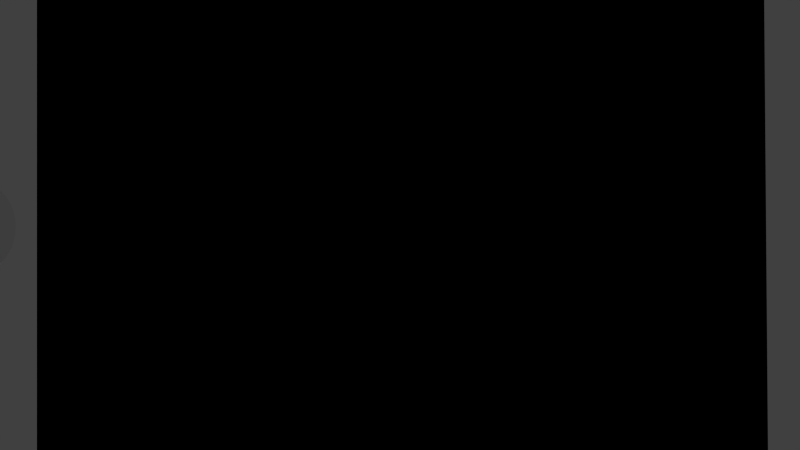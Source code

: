 # Source: previs.blend  (saved by Blender 2.57.1; exported with 4.5.12 LTS)
import bpy
from mathutils import Matrix  # noqa: F401  (used for matrix-valued properties, if any)

bpy.ops.wm.read_factory_settings(use_empty=True)
scene = bpy.context.scene
scene.name = 'Scene01_greeting'

# ---- collections
col_collection_1 = bpy.data.collections.new('Collection 1'); scene.collection.children.link(col_collection_1)

# ---- materials (node trees are filled in below, after node groups)
mat_material = bpy.data.materials.new('Material')
mat_material.alpha_threshold = 0.0
mat_material.use_transparent_shadow = False
mat_material.diffuse_color = (0.0, 0.0, 0.0, 1.0)
mat_material.roughness = 0.5
mat_material.line_color = (0.0, 0.0, 0.0, 1.0)

# ---- material node trees

# ---- world
world_world = bpy.data.worlds.new('World'); scene.world = world_world
world_world.color = (0.05088, 0.05088, 0.05088)
world_world.use_sun_shadow = False
world_world.sun_shadow_jitter_overblur = 0.0
world_world.cycles.sampling_method = 'MANUAL'
world_world.cycles.sample_map_resolution = 256

# ---- cameras
cam_camera = bpy.data.cameras.new('Camera')
cam_camera.clip_end = 100.0
cam_camera.lens = 35.0
cam_camera.ortho_scale = 7.314
cam_camera.dof.focus_distance = 0.0
cam_camera.dof.aperture_fstop = 128.0

# ---- lights
light_lamp = bpy.data.lights.new('Lamp', 'POINT')
light_lamp.transmission_factor = 0.0
light_lamp.cutoff_distance = 30.0
light_lamp.energy = 100.0
light_lamp.shadow_buffer_clip_start = 1.001
light_lamp.shadow_soft_size = 1.0
light_lamp.shadow_maximum_resolution = 0.006
light_lamp.use_absolute_resolution = True
light_lamp.cycles.use_multiple_importance_sampling = False

# ---- meshes
me_plane = bpy.data.meshes.new('Plane')
me_plane.from_pydata([(1.0, 1.0, 0.0), (1.0, -1.0, 0.0), (-1.0, -1.0, 0.0), (-1.0, 1.0, 0.0)], [], [(0, 3, 2, 1)])
me_plane.materials.append(mat_material)
me_plane.use_remesh_preserve_volume = False
me_plane.use_remesh_preserve_attributes = False
me_plane.use_mirror_vertex_groups = False
me_plane.update()
me_cube = bpy.data.meshes.new('Cube')
me_cube.from_pydata([(1.0, 1.0, -1.0), (1.0, -1.0, -1.0), (-1.0, -1.0, -1.0), (-1.0, 1.0, -1.0), (1.0, 1.0, 1.0), (1.0, -1.0, 1.0), (-1.0, -1.0, 1.0), (-1.0, 1.0, 1.0)], [], [(0, 1, 2, 3), (4, 7, 6, 5), (0, 4, 5, 1), (1, 5, 6, 2), (2, 6, 7, 3), (4, 0, 3, 7)])
me_cube.use_remesh_preserve_volume = False
me_cube.use_remesh_preserve_attributes = False
me_cube.use_mirror_vertex_groups = False
me_cube.update()

# ---- curves / text
txt_hello = bpy.data.curves.new('Hello', 'FONT')
txt_hello.dimensions = '2D'
txt_hello.body = 'Hello'
txt_hello.use_path_clamp = True
txt_hello.bevel_resolution = 0

# ---- objects
ob_plane = bpy.data.objects.new('Plane', me_plane)
ob_text_hello = bpy.data.objects.new('Text_hello', txt_hello)
ob_cube = bpy.data.objects.new('Cube', me_cube)
ob_lamp = bpy.data.objects.new('Lamp', light_lamp)
ob_camera = bpy.data.objects.new('Camera', cam_camera)

# ---- transforms, parenting, visibility, modifiers, constraints
ob_plane.location = (1.266, -0.7322, 1.043)
ob_plane.rotation_euler = (1.1, 0.0, 0.8029)
ob_plane.scale = (4.46, 4.46, 4.46)
ob_plane.lineart.crease_threshold = 0.0
ob_text_hello.location = (-4.368, -8.109, 1.072)
ob_text_hello.scale = (2.31, 2.31, 2.31)
ob_text_hello.lineart.crease_threshold = 0.0
_c = ob_text_hello.constraints.new('COPY_ROTATION'); _c.name = 'Copy Rotation'
_c.target = ob_plane
ob_cube.location = (0.0, 0.0, 0.0)
ob_cube.lineart.crease_threshold = 0.0
ob_lamp.location = (4.076, 1.005, 5.904)
ob_lamp.rotation_euler = (0.6503, 0.05522, 1.866)
ob_lamp.lock_rotations_4d = False
ob_lamp.empty_display_type = 'ARROWS'
ob_lamp.color = (0.0, 0.0, 0.0, 0.0)
ob_lamp.lineart.crease_threshold = 0.0
ob_camera.location = (7.481, -6.508, 5.344)
ob_camera.rotation_euler = (1.109, 0.01082, 0.8149)
ob_camera.lock_rotations_4d = False
ob_camera.empty_display_type = 'ARROWS'
ob_camera.color = (0.0, 0.0, 0.0, 0.0)
ob_camera.display_type = 'WIRE'
ob_camera.lineart.crease_threshold = 0.0

# ---- collection membership
col_collection_1.objects.link(ob_plane)
col_collection_1.objects.link(ob_text_hello)
col_collection_1.objects.link(ob_cube)
col_collection_1.objects.link(ob_lamp)
col_collection_1.objects.link(ob_camera)

# ---- scene / render settings (as saved in the file)
scene.camera = ob_camera
scene.frame_start = 1; scene.frame_end = 3060; scene.frame_set(355)
scene.render.engine = 'BLENDER_EEVEE_NEXT'
scene.render.image_settings.color_mode = 'RGB'
scene.render.image_settings.compression = 90
scene.render.resolution_percentage = 50
scene.render.dither_intensity = 0.0
scene.render.bake_margin = 2
scene.render.bake_bias = 0.0
scene.cycles.use_denoising = False
scene.cycles.samples = 10
scene.cycles.sampling_pattern = 'TABULATED_SOBOL'
scene.cycles.light_sampling_threshold = 0.0
scene.cycles.use_adaptive_sampling = False
scene.cycles.use_light_tree = False
scene.cycles.blur_glossy = 0.0
scene.cycles.volume_bounces = 1
scene.cycles.pixel_filter_type = 'GAUSSIAN'
scene.cycles.sample_clamp_indirect = 0.0
scene.view_settings.view_transform = 'Standard'
bpy.context.view_layer.update()
